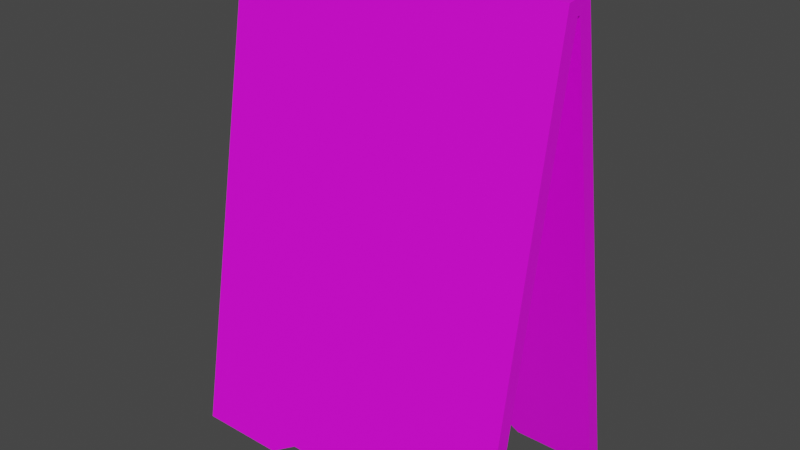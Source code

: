 # Source: Wet_Floor.blend  (saved by Blender 2.83.18; exported with 4.5.12 LTS)
import bpy
from mathutils import Matrix  # noqa: F401  (used for matrix-valued properties, if any)

bpy.ops.wm.read_factory_settings(use_empty=True)
scene = bpy.context.scene
scene.name = 'Scene'

# ---- collections
col_collection = bpy.data.collections.new('Collection'); scene.collection.children.link(col_collection)

# ---- images (referenced by path relative to the original .blend; pixels are not part of the script)
import os
ASSET_DIR = os.environ.get("B2B_ASSET_DIR", "")  # directory of the original .blend (textures are referenced by path, not embedded)
HERE = os.path.dirname(os.path.abspath(__file__))  # packed textures are extracted next to this script under _unpacked/

def load_image(name, relpath, width, height, colorspace="sRGB"):
    """Load a texture the original file referenced (path relative to the .blend, or extracted next to this script)."""
    p = next((c for c in (os.path.join(HERE, relpath), os.path.join(ASSET_DIR, relpath)) if relpath and os.path.exists(c)), "")
    if p:
        img = bpy.data.images.load(p, check_existing=True)
        img.name = name
    else:  # same state as the original file: an image datablock whose file is absent (Cycles renders it pink)
        img = bpy.data.images.new(name, width, height)
        img.source = "FILE"
        img.filepath = "//" + (relpath or name)
    img.colorspace_settings.name = colorspace
    return img
img_wet_floor_jpg = load_image('wet_floor.jpg', 'wet_floor.jpg', 1024, 1024, 'sRGB')

# ---- materials (node trees are filled in below, after node groups)
mat_wet_floor_sign = bpy.data.materials.new('Wet_Floor_Sign')
mat_wet_floor_sign.use_transparent_shadow = False

# ---- material node trees
mat_wet_floor_sign.use_nodes = True; mat_wet_floor_sign.node_tree.nodes.clear()
_N = mat_wet_floor_sign.node_tree.nodes; _L = mat_wet_floor_sign.node_tree.links
n0 = _N.new('ShaderNodeBsdfPrincipled'); n0.name = 'Principled BSDF'; n0.location = (10, 300)
n0.distribution = 'GGX'
n0.subsurface_method = 'BURLEY'
n0.inputs[3].default_value = 1.45
n0.inputs[27].default_value = (0.0, 0.0, 0.0, 1.0)
n0.inputs[28].default_value = 1.0
n1 = _N.new('ShaderNodeOutputMaterial'); n1.name = 'Material Output'; n1.location = (300, 300)
n2 = _N.new('ShaderNodeTexImage'); n2.name = 'Image Texture'; n2.location = (-388, 182)
n2.image = img_wet_floor_jpg
_L.new(n0.outputs[0], n1.inputs[0])
_L.new(n2.outputs[0], n0.inputs[0])
n1.is_active_output = True

# ---- world
world_world = bpy.data.worlds.new('World'); scene.world = world_world
world_world.use_nodes = True; world_world.node_tree.nodes.clear()
_N = world_world.node_tree.nodes; _L = world_world.node_tree.links
n0 = _N.new('ShaderNodeOutputWorld'); n0.name = 'World Output'; n0.location = (300, 300)
n1 = _N.new('ShaderNodeBackground'); n1.name = 'Background'; n1.location = (10, 300)
n1.inputs[0].default_value = (0.05088, 0.05088, 0.05088, 1.0)
_L.new(n1.outputs[0], n0.inputs[0])
n0.is_active_output = True
world_world.color = (0.05088, 0.05088, 0.05088)
world_world.use_sun_shadow = False
world_world.sun_shadow_jitter_overblur = 0.0

# ---- meshes
me_plane_001 = bpy.data.meshes.new('Plane.001')
me_plane_001.from_pydata([(-0.7, -0.9268, 0.4057), (0.7, -0.9268, 0.4057), (-0.7, 1.043, 0.05845), (0.7, 1.043, 0.05845), (-0.3354, -0.9268, 0.4057), (0.3536, -0.9268, 0.4057), (0.3536, 1.043, 0.05845), (-0.3354, 1.043, 0.05845), (-0.221, -0.8546, 0.393), (0.2453, -0.8546, 0.393), (0.2453, 1.043, 0.05845), (-0.221, 1.043, 0.05845), (-0.7, -0.9373, 0.3467), (0.7, -0.9373, 0.3467), (-0.7, 0.9907, 0.006711), (0.7, 0.9907, 0.006711), (-0.3354, -0.9373, 0.3467), (0.3536, -0.9373, 0.3467), (0.3536, 0.9907, 0.006711), (-0.3354, 0.9907, 0.006711), (-0.221, -0.865, 0.3339), (0.2453, -0.865, 0.3339), (0.2453, 0.9907, 0.006711), (-0.221, 0.9907, 0.006711), (0.7, 0.9907, -0.0005597), (-0.221, 0.9907, -0.0005597), (-0.7, -0.9268, -0.4057), (0.7, -0.9268, -0.4057), (-0.7, 1.043, -0.05845), (0.7, 1.043, -0.05845), (-0.3354, -0.9268, -0.4057), (0.3536, -0.9268, -0.4057), (0.3536, 1.043, -0.05845), (-0.3354, 1.043, -0.05845), (-0.221, -0.8546, -0.393), (0.2453, -0.8546, -0.393), (0.2453, 1.043, -0.05845), (-0.221, 1.043, -0.05845), (0.7, 1.05, 4.617e-10), (-0.7, 1.05, 4.617e-10), (-0.3354, 1.05, 4.617e-10), (0.3536, 1.05, 4.617e-10), (-0.221, 1.05, 4.617e-10), (0.2453, 1.05, 4.617e-10), (-0.7, -0.9373, -0.3467), (0.7, -0.9373, -0.3467), (-0.7, 0.9907, -0.006711), (0.7, 0.9907, -0.006711), (-0.3354, -0.9373, -0.3467), (0.3536, -0.9373, -0.3467), (0.3536, 0.9907, -0.006711), (-0.3354, 0.9907, -0.006711), (-0.221, -0.865, -0.3339), (0.2453, -0.865, -0.3339), (0.2453, 0.9907, -0.006711), (-0.221, 0.9907, -0.006711), (-0.7, 0.9907, 0.0005597), (-0.3354, 0.9907, 0.0005597), (0.3536, 0.9907, 0.0005597), (0.2453, 0.9907, 0.0005597)], [], [(5, 1, 3, 6), (41, 6, 3, 38), (39, 2, 7, 40), (43, 10, 6, 41), (0, 4, 7, 2), (9, 5, 6, 10), (4, 8, 11, 7), (8, 9, 10, 11), (40, 7, 11, 42), (42, 11, 10, 43), (17, 18, 15, 13), (58, 24, 15, 18), (56, 57, 19, 14), (59, 58, 18, 22), (12, 14, 19, 16), (21, 22, 18, 17), (16, 19, 23, 20), (20, 23, 22, 21), (57, 25, 23, 19), (25, 59, 22, 23), (0, 2, 14, 12), (1, 5, 17, 13), (3, 1, 13, 15), (38, 3, 15, 24), (2, 39, 56, 14), (4, 0, 12, 16), (5, 9, 21, 17), (8, 4, 16, 20), (9, 8, 20, 21), (42, 43, 59, 25), (40, 42, 25, 57), (41, 38, 24, 58), (31, 32, 29, 27), (41, 38, 29, 32), (39, 40, 33, 28), (43, 41, 32, 36), (26, 28, 33, 30), (35, 36, 32, 31), (30, 33, 37, 34), (34, 37, 36, 35), (40, 42, 37, 33), (42, 43, 36, 37), (49, 45, 47, 50), (58, 50, 47, 24), (56, 46, 51, 57), (59, 54, 50, 58), (44, 48, 51, 46), (53, 49, 50, 54), (48, 52, 55, 51), (52, 53, 54, 55), (57, 51, 55, 25), (25, 55, 54, 59), (26, 44, 46, 28), (27, 45, 49, 31), (29, 47, 45, 27), (38, 24, 47, 29), (28, 46, 56, 39), (30, 48, 44, 26), (31, 49, 53, 35), (34, 52, 48, 30), (35, 53, 52, 34), (43, 59, 58, 41), (39, 56, 57, 40)])
_uv = me_plane_001.uv_layers.new(name='UVMap')
_uv.uv.foreach_set('vector', [0.7516, 0.06216, 0.998, 0.06216, 0.998, 0.9632, 0.7516, 0.9632, 0.7516, 0.9889, 0.7516, 0.9632, 0.998, 0.9632, 0.998, 0.9889, 0.001956, 0.9889, 0.001956, 0.9632, 0.2614, 0.9632, 0.2614, 0.9889, 0.6745, 0.9889, 0.6745, 0.9632, 0.7516, 0.9632, 0.7516, 0.9889, 0.001957, 0.06216, 0.2614, 0.06216, 0.2614, 0.9632, 0.001956, 0.9632, 0.6745, 0.09523, 0.7516, 0.06216, 0.7516, 0.9632, 0.6745, 0.9632, 0.2614, 0.06216, 0.3428, 0.09523, 0.3428, 0.9632, 0.2614, 0.9632, 0.3428, 0.09523, 0.6745, 0.09523, 0.6745, 0.9632, 0.3428, 0.9632, 0.2614, 0.9889, 0.2614, 0.9632, 0.3428, 0.9632, 0.3428, 0.9889, 0.3428, 0.9889, 0.3428, 0.9632, 0.6745, 0.9632, 0.6745, 0.9889, 0.8142, 0.5507, 0.8142, 0.6667, 0.8459, 0.6667, 0.8459, 0.5507, 0.8142, 0.67, 0.8459, 0.67, 0.8459, 0.6667, 0.8142, 0.6667, 0.7177, 0.67, 0.7511, 0.67, 0.7511, 0.6667, 0.7177, 0.6667, 0.8043, 0.67, 0.8142, 0.67, 0.8142, 0.6667, 0.8043, 0.6667, 0.7177, 0.5507, 0.7177, 0.6667, 0.7511, 0.6667, 0.7511, 0.5507, 0.8043, 0.555, 0.8043, 0.6667, 0.8142, 0.6667, 0.8142, 0.5507, 0.7511, 0.5507, 0.7511, 0.6667, 0.7616, 0.6667, 0.7616, 0.555, 0.7616, 0.555, 0.7616, 0.6667, 0.8043, 0.6667, 0.8043, 0.555, 0.7511, 0.67, 0.7616, 0.67, 0.7616, 0.6667, 0.7511, 0.6667, 0.7616, 0.67, 0.8043, 0.67, 0.8043, 0.6667, 0.7616, 0.6667, 0.03926, 0.271, 0.03926, 0.7753, 0.03926, 0.7753, 0.03926, 0.271, 0.7729, 0.2683, 0.6378, 0.2683, 0.6378, 0.2683, 0.7729, 0.2683, 0.998, 0.8493, 0.998, 0.176, 0.998, 0.176, 0.998, 0.8493, 0.998, 0.9889, 0.998, 0.9632, 0.998, 0.9632, 0.998, 0.9889, 0.03926, 0.7753, 0.03926, 0.7897, 0.03926, 0.7897, 0.03926, 0.7753, 0.3693, 0.2683, 0.2271, 0.2683, 0.2271, 0.2683, 0.3693, 0.2683, 0.6378, 0.2683, 0.5956, 0.2864, 0.5956, 0.2864, 0.6378, 0.2683, 0.4138, 0.2864, 0.3693, 0.2683, 0.3693, 0.2683, 0.4138, 0.2864, 0.5956, 0.2864, 0.4138, 0.2864, 0.4138, 0.2864, 0.5956, 0.2864, 0.3428, 0.9889, 0.6745, 0.9889, 0.6745, 0.9889, 0.3428, 0.9889, 0.2614, 0.9889, 0.3428, 0.9889, 0.3428, 0.9889, 0.2614, 0.9889, 0.7516, 0.9889, 0.998, 0.9889, 0.998, 0.9889, 0.7516, 0.9889, 0.2212, 0.01588, 0.2212, 0.9584, -0.02622, 0.9584, -0.02622, 0.01587, 0.2212, 0.9864, -0.02622, 0.9864, -0.02622, 0.9584, 0.2212, 0.9584, 0.9736, 0.9864, 0.7132, 0.9864, 0.7132, 0.9584, 0.9736, 0.9584, 0.2985, 0.9864, 0.2212, 0.9864, 0.2212, 0.9584, 0.2985, 0.9584, 0.9736, 0.01587, 0.9736, 0.9584, 0.7132, 0.9584, 0.7132, 0.01587, 0.2985, 0.05046, 0.2985, 0.9584, 0.2212, 0.9584, 0.2212, 0.01588, 0.7132, 0.01587, 0.7132, 0.9584, 0.6315, 0.9584, 0.6315, 0.05046, 0.6315, 0.05046, 0.6315, 0.9584, 0.2985, 0.9584, 0.2985, 0.05046, 0.7132, 0.9864, 0.6315, 0.9864, 0.6315, 0.9584, 0.7132, 0.9584, 0.6315, 0.9864, 0.2985, 0.9864, 0.2985, 0.9584, 0.6315, 0.9584, 0.8388, 0.5545, 0.8702, 0.5545, 0.8702, 0.6695, 0.8388, 0.6695, 0.8142, 0.67, 0.8142, 0.6667, 0.8459, 0.6667, 0.8459, 0.67, 0.7177, 0.67, 0.7177, 0.6667, 0.7511, 0.6667, 0.7511, 0.67, 0.8043, 0.67, 0.8043, 0.6667, 0.8142, 0.6667, 0.8142, 0.67, 0.7432, 0.5545, 0.7763, 0.5545, 0.7763, 0.6695, 0.7432, 0.6695, 0.829, 0.5588, 0.8388, 0.5545, 0.8388, 0.6695, 0.829, 0.6695, 0.7763, 0.5545, 0.7866, 0.5588, 0.7866, 0.6695, 0.7763, 0.6695, 0.7866, 0.5588, 0.829, 0.5588, 0.829, 0.6695, 0.7866, 0.6695, 0.7511, 0.67, 0.7511, 0.6667, 0.7616, 0.6667, 0.7616, 0.67, 0.7616, 0.67, 0.7616, 0.6667, 0.8043, 0.6667, 0.8043, 0.67, 0.03926, 0.271, 0.03926, 0.271, 0.03926, 0.7753, 0.03926, 0.7753, 0.807, 0.2662, 0.807, 0.2662, 0.6407, 0.2662, 0.6407, 0.2662, 0.998, 0.8493, 0.998, 0.8493, 0.998, 0.176, 0.998, 0.176, 0.998, 0.9889, 0.998, 0.9889, 0.998, 0.9632, 0.998, 0.9632, 0.03926, 0.7753, 0.03926, 0.7753, 0.03926, 0.7897, 0.03926, 0.7897, 0.31, 0.2662, 0.31, 0.2662, 0.135, 0.2662, 0.135, 0.2662, 0.6407, 0.2662, 0.6407, 0.2662, 0.5887, 0.2885, 0.5887, 0.2885, 0.3649, 0.2885, 0.3649, 0.2885, 0.31, 0.2662, 0.31, 0.2662, 0.5887, 0.2885, 0.5887, 0.2885, 0.3649, 0.2885, 0.3649, 0.2885, 0.6745, 0.9889, 0.6745, 0.9889, 0.7516, 0.9889, 0.7516, 0.9889, 0.001956, 0.9889, 0.001956, 0.9889, 0.2614, 0.9889, 0.2614, 0.9889])
me_plane_001.materials.append(mat_wet_floor_sign)
me_plane_001.use_remesh_fix_poles = True
me_plane_001.use_remesh_preserve_attributes = False
me_plane_001.use_mirror_vertex_groups = False
me_plane_001.update()

# ---- objects
ob_plane_001 = bpy.data.objects.new('Plane.001', me_plane_001)

# ---- transforms, parenting, visibility, modifiers, constraints
ob_plane_001.location = (0.0, 0.0, 0.0)
ob_plane_001.rotation_euler = (1.571, -0.0, 0.0)
ob_plane_001.lineart.crease_threshold = 0.0

# ---- collection membership
col_collection.objects.link(ob_plane_001)

# ---- scene / render settings (as saved in the file)
scene.frame_start = 1; scene.frame_end = 250; scene.frame_set(1)
scene.render.engine = 'BLENDER_EEVEE_NEXT'
scene.cycles.use_denoising = False
scene.cycles.samples = 128
scene.cycles.sampling_pattern = 'TABULATED_SOBOL'
scene.cycles.use_adaptive_sampling = False
scene.cycles.use_light_tree = False
scene.view_settings.view_transform = 'Filmic'
bpy.context.view_layer.update()

# ---- added for rendering (the .blend has no active camera and no usable light): camera, sun
cam_auto = bpy.data.cameras.new('AutoCamera')
cam_auto.lens = 50.0
cam_auto.sensor_width = 36.0
cam_auto.clip_end = 1000.0
ob_auto_camera = bpy.data.objects.new('AutoCamera', cam_auto)
scene.collection.objects.link(ob_auto_camera)
ob_auto_camera.location = (2.37102, -2.84522, 1.95311)
ob_auto_camera.rotation_euler = (1.09748, -7.21219e-08, 0.694738)
scene.camera = ob_auto_camera
light_auto_sun = bpy.data.lights.new('AutoSun', 'SUN')
light_auto_sun.energy = 3.0
light_auto_sun.angle = 0.0523599
ob_auto_sun = bpy.data.objects.new('AutoSun', light_auto_sun)
scene.collection.objects.link(ob_auto_sun)
ob_auto_sun.rotation_euler = (0.872665, 0.174533, 0.523599)
bpy.context.view_layer.update()
